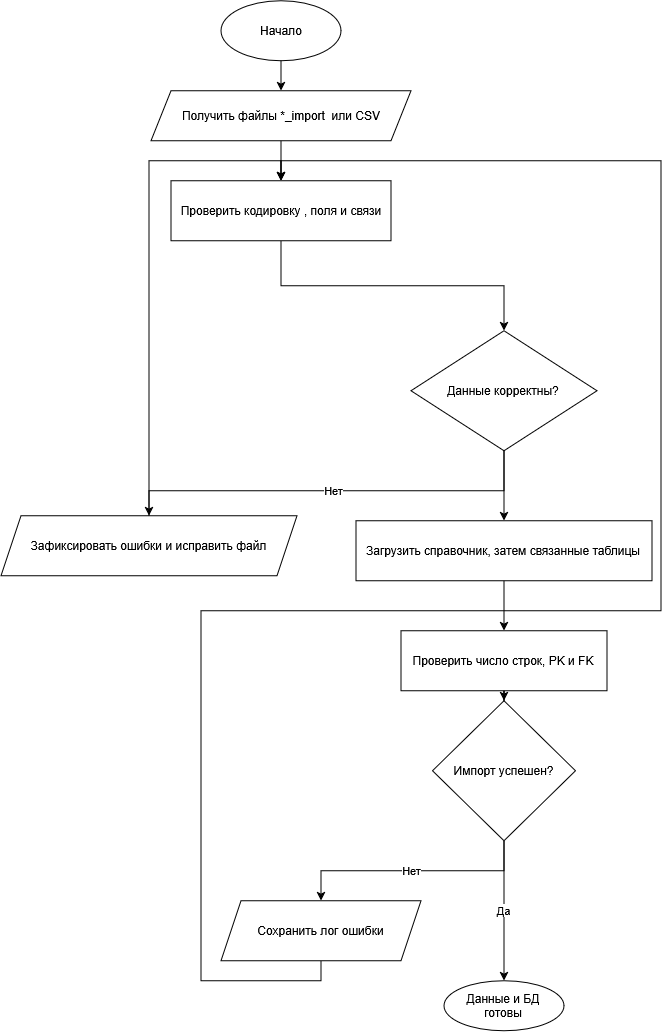

The diagram above was exported from draw.io. Its source (the exported page's mxGraphModel, read from the mxfile embedded in the PNG):
<mxGraphModel dx="1163" dy="1111" grid="1" gridSize="10" guides="1" tooltips="1" connect="1" arrows="1" fold="1" page="1" pageScale="1" pageWidth="827" pageHeight="1169" math="0" shadow="0">
  <root>
    <mxCell id="0" />
    <mxCell id="1" parent="0" />
    <mxCell id="Tc6xS18TgPeVj919DXjL-1" parent="1" style="ellipse;whiteSpace=wrap;html=1;shapeInside=1;" value="Начало" vertex="1">
      <mxGeometry height="60" width="120" x="230" y="40" as="geometry" />
    </mxCell>
    <mxCell id="Tc6xS18TgPeVj919DXjL-8" edge="1" parent="1" source="Tc6xS18TgPeVj919DXjL-2" style="edgeStyle=orthogonalEdgeStyle;rounded=0;orthogonalLoop=1;jettySize=auto;html=1;" target="Tc6xS18TgPeVj919DXjL-5" value="">
      <mxGeometry relative="1" as="geometry" />
    </mxCell>
    <mxCell id="Tc6xS18TgPeVj919DXjL-2" parent="1" style="shape=parallelogram;perimeter=parallelogramPerimeter;whiteSpace=wrap;html=1;shapeInside=1;fixedSize=1;" value="Получить файлы *_import&amp;nbsp; или CSV" vertex="1">
      <mxGeometry height="50" width="260" x="160" y="130" as="geometry" />
    </mxCell>
    <mxCell id="Tc6xS18TgPeVj919DXjL-3" edge="1" parent="1" source="Tc6xS18TgPeVj919DXjL-1" style="endArrow=classic;html=1;rounded=0;exitX=0.5;exitY=1;exitDx=0;exitDy=0;entryX=0.5;entryY=0;entryDx=0;entryDy=0;" target="Tc6xS18TgPeVj919DXjL-2" value="">
      <mxGeometry height="50" relative="1" width="50" as="geometry">
        <Array as="points">
          <mxPoint x="290" y="100" />
        </Array>
        <mxPoint x="110" y="420" as="sourcePoint" />
        <mxPoint x="160" y="370" as="targetPoint" />
      </mxGeometry>
    </mxCell>
    <mxCell id="Tc6xS18TgPeVj919DXjL-16" edge="1" parent="1" source="Tc6xS18TgPeVj919DXjL-4" style="edgeStyle=orthogonalEdgeStyle;rounded=0;orthogonalLoop=1;jettySize=auto;html=1;entryX=0.5;entryY=0;entryDx=0;entryDy=0;" target="Tc6xS18TgPeVj919DXjL-15">
      <mxGeometry relative="1" as="geometry" />
    </mxCell>
    <mxCell id="Tc6xS18TgPeVj919DXjL-23" edge="1" parent="1" source="Tc6xS18TgPeVj919DXjL-4" style="edgeStyle=orthogonalEdgeStyle;rounded=0;orthogonalLoop=1;jettySize=auto;html=1;entryX=0.5;entryY=0;entryDx=0;entryDy=0;" target="Tc6xS18TgPeVj919DXjL-9" value="Нет">
      <mxGeometry relative="1" as="geometry">
        <Array as="points">
          <mxPoint x="513" y="530" />
          <mxPoint x="158" y="530" />
        </Array>
      </mxGeometry>
    </mxCell>
    <mxCell id="Tc6xS18TgPeVj919DXjL-4" parent="1" style="rhombus;whiteSpace=wrap;html=1;shapeInside=1;" value="Данные корректны?" vertex="1">
      <mxGeometry height="120" width="186" x="420" y="370" as="geometry" />
    </mxCell>
    <mxCell id="Tc6xS18TgPeVj919DXjL-7" edge="1" parent="1" source="Tc6xS18TgPeVj919DXjL-5" style="edgeStyle=orthogonalEdgeStyle;rounded=0;orthogonalLoop=1;jettySize=auto;html=1;entryX=0.5;entryY=0;entryDx=0;entryDy=0;exitX=0.5;exitY=1;exitDx=0;exitDy=0;" target="Tc6xS18TgPeVj919DXjL-4">
      <mxGeometry relative="1" as="geometry" />
    </mxCell>
    <mxCell id="Tc6xS18TgPeVj919DXjL-5" parent="1" style="rounded=0;whiteSpace=wrap;html=1;" value="Проверить кодировку , поля и связи" vertex="1">
      <mxGeometry height="60" width="220" x="180" y="220" as="geometry" />
    </mxCell>
    <mxCell id="Tc6xS18TgPeVj919DXjL-20" edge="1" parent="1" source="Tc6xS18TgPeVj919DXjL-9" style="edgeStyle=orthogonalEdgeStyle;rounded=0;orthogonalLoop=1;jettySize=auto;html=1;entryX=0.5;entryY=0;entryDx=0;entryDy=0;" target="Tc6xS18TgPeVj919DXjL-5">
      <mxGeometry relative="1" as="geometry" />
    </mxCell>
    <mxCell id="Tc6xS18TgPeVj919DXjL-9" parent="1" style="shape=parallelogram;perimeter=parallelogramPerimeter;whiteSpace=wrap;html=1;shapeInside=1;fixedSize=1;" value="Зафиксировать ошибки и исправить файл" vertex="1">
      <mxGeometry height="60" width="296" x="10" y="555" as="geometry" />
    </mxCell>
    <mxCell id="Tc6xS18TgPeVj919DXjL-18" edge="1" parent="1" source="Tc6xS18TgPeVj919DXjL-15" style="edgeStyle=orthogonalEdgeStyle;rounded=0;orthogonalLoop=1;jettySize=auto;html=1;entryX=0.5;entryY=0;entryDx=0;entryDy=0;" target="Tc6xS18TgPeVj919DXjL-17">
      <mxGeometry relative="1" as="geometry" />
    </mxCell>
    <mxCell id="Tc6xS18TgPeVj919DXjL-15" parent="1" style="rounded=0;whiteSpace=wrap;html=1;" value="Загрузить справочник, затем связанные таблицы" vertex="1">
      <mxGeometry height="60" width="296" x="365" y="560" as="geometry" />
    </mxCell>
    <mxCell id="Tc6xS18TgPeVj919DXjL-24" edge="1" parent="1" source="Tc6xS18TgPeVj919DXjL-17" style="edgeStyle=orthogonalEdgeStyle;rounded=0;orthogonalLoop=1;jettySize=auto;html=1;entryX=0.5;entryY=0;entryDx=0;entryDy=0;" target="Tc6xS18TgPeVj919DXjL-19">
      <mxGeometry relative="1" as="geometry" />
    </mxCell>
    <mxCell id="Tc6xS18TgPeVj919DXjL-17" parent="1" style="rounded=0;whiteSpace=wrap;html=1;" value="Проверить число строк, PK и FK" vertex="1">
      <mxGeometry height="60" width="206" x="410" y="670" as="geometry" />
    </mxCell>
    <mxCell id="Tc6xS18TgPeVj919DXjL-27" edge="1" parent="1" source="Tc6xS18TgPeVj919DXjL-19" style="edgeStyle=orthogonalEdgeStyle;rounded=0;orthogonalLoop=1;jettySize=auto;html=1;exitX=0.5;exitY=1;exitDx=0;exitDy=0;entryX=0.5;entryY=0;entryDx=0;entryDy=0;" target="Tc6xS18TgPeVj919DXjL-25" value="Нет">
      <mxGeometry relative="1" as="geometry" />
    </mxCell>
    <mxCell id="Tc6xS18TgPeVj919DXjL-29" edge="1" parent="1" source="Tc6xS18TgPeVj919DXjL-19" style="edgeStyle=orthogonalEdgeStyle;rounded=0;orthogonalLoop=1;jettySize=auto;html=1;entryX=0.5;entryY=0;entryDx=0;entryDy=0;" target="Tc6xS18TgPeVj919DXjL-28" value="Да">
      <mxGeometry relative="1" as="geometry" />
    </mxCell>
    <mxCell id="Tc6xS18TgPeVj919DXjL-19" parent="1" style="rhombus;whiteSpace=wrap;html=1;shapeInside=1;" value="Импорт успешен?" vertex="1">
      <mxGeometry height="140" width="143" x="441.5" y="740" as="geometry" />
    </mxCell>
    <mxCell id="Tc6xS18TgPeVj919DXjL-31" edge="1" parent="1" source="Tc6xS18TgPeVj919DXjL-25" style="edgeStyle=orthogonalEdgeStyle;rounded=0;orthogonalLoop=1;jettySize=auto;html=1;entryX=0.5;entryY=0;entryDx=0;entryDy=0;exitX=0.5;exitY=1;exitDx=0;exitDy=0;" target="Tc6xS18TgPeVj919DXjL-5">
      <mxGeometry relative="1" as="geometry">
        <Array as="points">
          <mxPoint x="330" y="1020" />
          <mxPoint x="210" y="1020" />
          <mxPoint x="210" y="650" />
          <mxPoint x="670" y="650" />
          <mxPoint x="670" y="200" />
          <mxPoint x="290" y="200" />
        </Array>
      </mxGeometry>
    </mxCell>
    <mxCell id="Tc6xS18TgPeVj919DXjL-25" parent="1" style="shape=parallelogram;perimeter=parallelogramPerimeter;whiteSpace=wrap;html=1;shapeInside=1;fixedSize=1;" value="Сохранить лог ошибки" vertex="1">
      <mxGeometry height="60" width="200" x="230" y="940" as="geometry" />
    </mxCell>
    <mxCell id="Tc6xS18TgPeVj919DXjL-28" parent="1" style="ellipse;whiteSpace=wrap;html=1;shapeInside=1;" value="Данные и БД готовы" vertex="1">
      <mxGeometry height="50" width="120" x="453" y="1020" as="geometry" />
    </mxCell>
  </root>
</mxGraphModel>